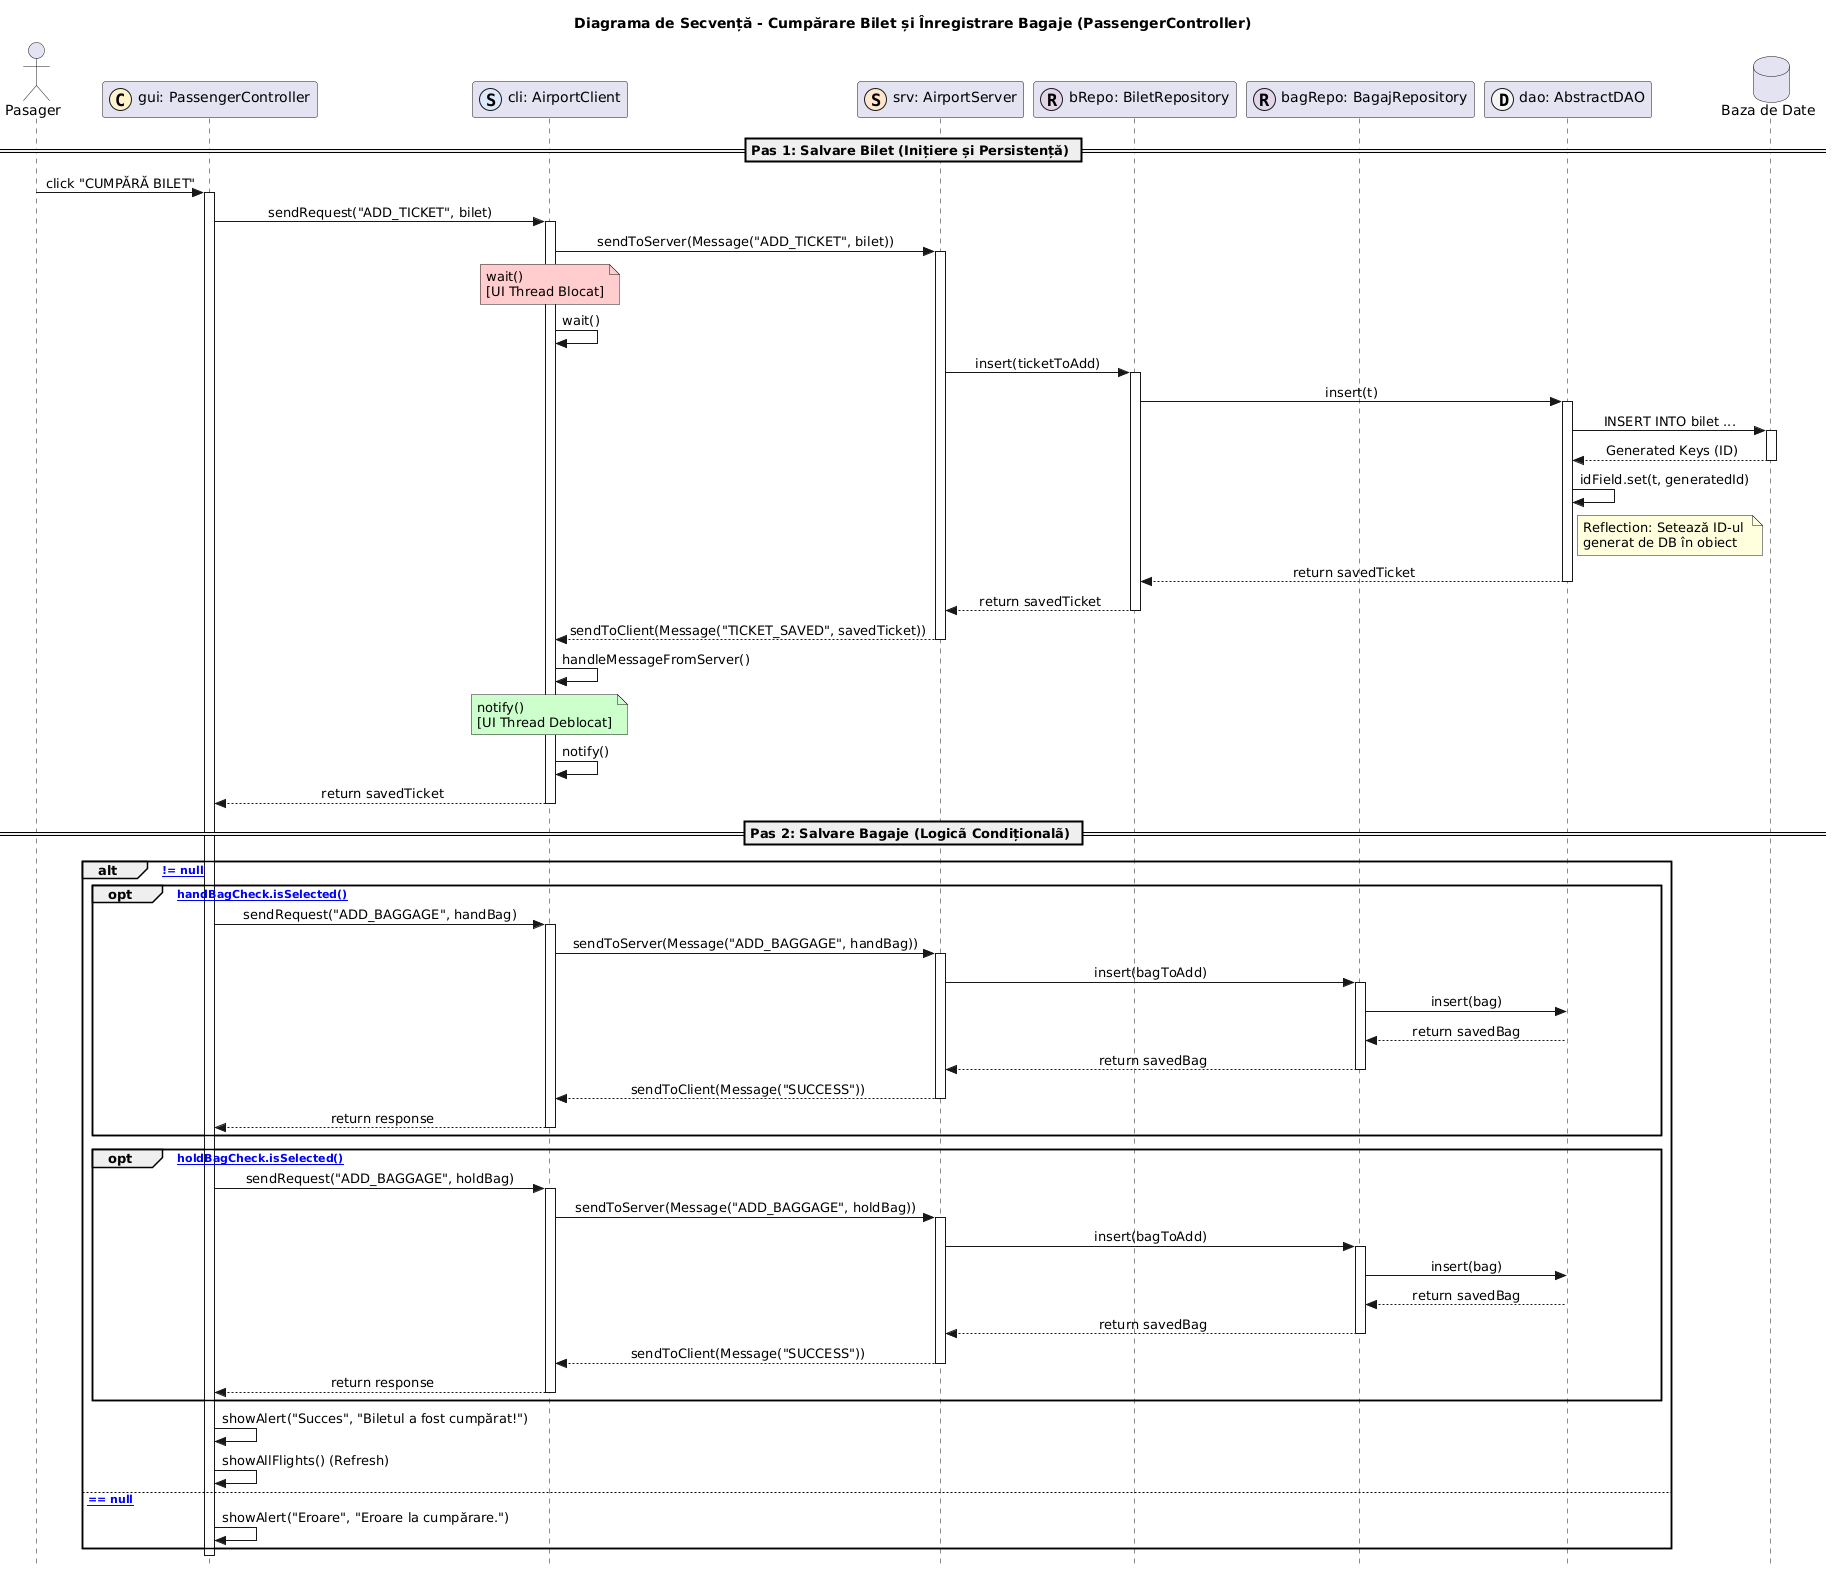

The diagram above was rendered by PlantUML. Its source (embedded in the PNG):
@startuml
title Diagrama de Secvență - Cumpărare Bilet și Înregistrare Bagaje (PassengerController)

skinparam Style strictuml
skinparam SequenceMessageAlignment center

actor "Pasager" as U
participant "gui: PassengerController" as P << (C,#FFF2CC) >>
participant "cli: AirportClient" as CLI << (S,#DAE8FC) >>
participant "srv: AirportServer" as SRV << (S,#FFE6CC) >>
participant "bRepo: BiletRepository" as BREPO << (R,#E1D5E7) >>
participant "bagRepo: BagajRepository" as BAGREPO << (R,#E1D5E7) >>
participant "dao: AbstractDAO" as DAO << (D,#F5F5F5) >>
database "Baza de Date" as DB

== Pas 1: Salvare Bilet (Inițiere și Persistență) ==

U -> P : click "CUMPĂRĂ BILET"
activate P

P -> CLI : sendRequest("ADD_TICKET", bilet)
activate CLI
CLI -> SRV : sendToServer(Message("ADD_TICKET", bilet))
activate SRV

note over CLI #FFCCCC: wait() \n[UI Thread Blocat]
CLI -> CLI : wait()

SRV -> BREPO : insert(ticketToAdd)
activate BREPO
BREPO -> DAO : insert(t)
activate DAO

DAO -> DB : INSERT INTO bilet ...
activate DB
DB --> DAO : Generated Keys (ID)
deactivate DB

DAO -> DAO : idField.set(t, generatedId)
note right of DAO : Reflection: Setează ID-ul \ngenerat de DB în obiect
DAO --> BREPO : return savedTicket
deactivate DAO
BREPO --> SRV : return savedTicket
deactivate BREPO

SRV --> CLI : sendToClient(Message("TICKET_SAVED", savedTicket))
deactivate SRV

CLI -> CLI : handleMessageFromServer()
note over CLI #CCFFCC: notify() \n[UI Thread Deblocat]
CLI -> CLI : notify()

CLI --> P : return savedTicket
deactivate CLI

== Pas 2: Salvare Bagaje (Logicã Condiționalã) ==

alt [savedTicket != null]

    opt [handBagCheck.isSelected()]
        P -> CLI : sendRequest("ADD_BAGGAGE", handBag)
        activate CLI
        CLI -> SRV : sendToServer(Message("ADD_BAGGAGE", handBag))
        activate SRV
        SRV -> BAGREPO : insert(bagToAdd)
        activate BAGREPO
        BAGREPO -> DAO : insert(bag)
        DAO --> BAGREPO : return savedBag
        BAGREPO --> SRV : return savedBag
        deactivate BAGREPO
        SRV --> CLI : sendToClient(Message("SUCCESS"))
        deactivate SRV
        CLI --> P : return response
        deactivate CLI
    end

    opt [holdBagCheck.isSelected()]
        P -> CLI : sendRequest("ADD_BAGGAGE", holdBag)
        activate CLI
        CLI -> SRV : sendToServer(Message("ADD_BAGGAGE", holdBag))
        activate SRV
        SRV -> BAGREPO : insert(bagToAdd)
        activate BAGREPO
        BAGREPO -> DAO : insert(bag)
        DAO --> BAGREPO : return savedBag
        BAGREPO --> SRV : return savedBag
        deactivate BAGREPO
        SRV --> CLI : sendToClient(Message("SUCCESS"))
        deactivate SRV
        CLI --> P : return response
        deactivate CLI
    end

    P -> P : showAlert("Succes", "Biletul a fost cumpărat!")
    P -> P : showAllFlights() (Refresh)

else [savedTicket == null]
    P -> P : showAlert("Eroare", "Eroare la cumpărare.")
end

deactivate P
@enduml